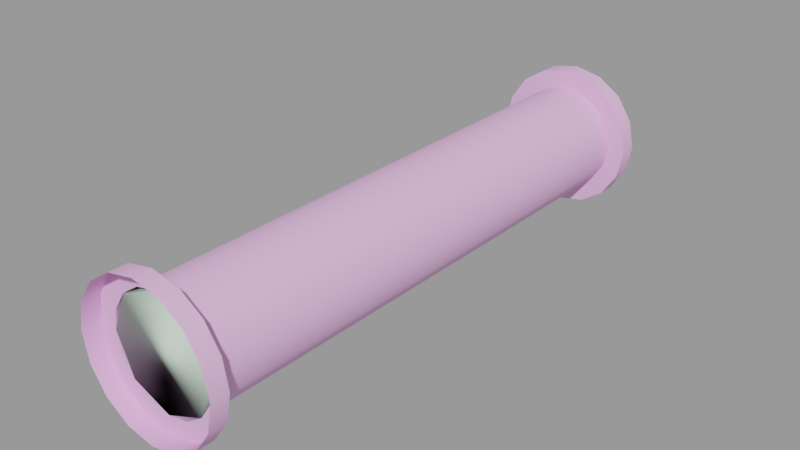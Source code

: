 # Source: industrial_pipe01_128_01.blend  (saved by Blender 2.92.15; exported with 4.5.12 LTS)
import bpy
from mathutils import Matrix  # noqa: F401  (used for matrix-valued properties, if any)

bpy.ops.wm.read_factory_settings(use_empty=True)
scene = bpy.context.scene
scene.name = 'industrial_pipe01_128_01.qc'

# ---- collections
col_industrial_pipe01_128_01 = bpy.data.collections.new('industrial_pipe01_128_01'); scene.collection.children.link(col_industrial_pipe01_128_01)

# ---- materials (node trees are filled in below, after node groups)
mat_industrial_pipe01 = bpy.data.materials.new('industrial_pipe01')
mat_industrial_pipe01.use_transparent_shadow = False
mat_industrial_pipe01.diffuse_color = (0.8651, 0.4838, 0.8355, 1.0)
mat_phy = bpy.data.materials.new('  phy')
mat_phy.use_transparent_shadow = False
mat_phy.diffuse_color = (0.6142, 0.8004, 0.6498, 1.0)

# ---- material node trees

# ---- meshes
me_industrial_pipe01_128_01_reference = bpy.data.meshes.new('industrial_pipe01_128_01_reference')
me_industrial_pipe01_128_01_reference.from_pydata([(6.153, 1e-06, -14.85), (11.37, -4.0, -11.37), (6.153, -4.0, -14.85), (11.37, 0.0, -11.37), (14.85, -4.0, -6.153), (14.85, 1e-06, -6.153), (16.08, -4.0, 0.0), (16.08, 1e-06, 0.0), (14.85, -4.0, 6.153), (14.85, 1e-06, 6.153), (11.37, -4.0, 11.37), (11.37, 0.0, 11.37), (6.153, -4.0, 14.85), (6.153, -1e-06, 14.85), (0.0, -4.0, 16.08), (0.0, -1e-06, 16.08), (-6.153, -4.0, 14.85), (-6.153, -1e-06, 14.85), (-11.37, -4.0, 11.37), (-11.37, 0.0, 11.37), (-14.85, -4.0, 6.153), (-14.85, -1e-06, 6.153), (-16.08, -4.0, 0.0), (-16.08, -1e-06, 0.0), (-14.85, -4.0, -6.153), (-14.85, -1e-06, -6.153), (-11.37, -4.0, -11.37), (-11.37, 0.0, -11.37), (-6.153, -4.0, -14.85), (-6.153, 1e-06, -14.85), (0.0, -4.0, -16.08), (0.0, 1e-06, -16.08), (-12.0, -3.998, -0.000348), (-11.09, -3.998, -4.594), (-8.487, -3.998, -8.488), (-4.593, -3.998, -11.09), (0.000883, -3.998, -12.0), (4.595, -3.998, -11.09), (8.489, -3.998, -8.488), (11.09, -3.998, -4.594), (12.0, -3.998, -0.000347), (11.09, -3.998, 4.593), (8.489, -3.998, 8.487), (4.594, -3.998, 11.09), (0.000882, -3.998, 12.0), (-4.593, -3.998, 11.09), (-8.487, -3.998, 8.487), (-11.09, -3.998, 4.593), (-11.09, -124.0, 4.593), (-12.0, -124.0, -0.000436), (-16.08, -124.0, -5e-06), (-14.85, -124.0, -6.153), (-11.09, -124.0, -4.594), (-11.37, -124.0, -11.37), (-8.487, -124.0, -8.488), (-6.153, -124.0, -14.85), (-4.593, -124.0, -11.09), (5e-06, -124.0, -16.08), (0.000888, -124.0, -12.0), (6.153, -124.0, -14.85), (4.595, -124.0, -11.09), (11.37, -124.0, -11.37), (8.489, -124.0, -8.488), (14.85, -124.0, -6.153), (11.09, -124.0, -4.594), (16.08, -124.0, -5e-06), (12.0, -124.0, -0.000436), (14.85, -124.0, 6.153), (11.09, -124.0, 4.593), (11.37, -124.0, 11.37), (8.489, -124.0, 8.487), (6.153, -124.0, 14.85), (4.594, -124.0, 11.09), (0.000888, -124.0, 12.0), (5e-06, -124.0, 16.08), (-6.153, -124.0, 14.85), (-4.593, -124.0, 11.09), (-11.37, -124.0, 11.37), (-8.487, -124.0, 8.487), (-14.85, -124.0, 6.153), (-6.153, -128.0, 14.85), (6e-06, -128.0, 16.08), (-11.37, -128.0, 11.37), (-14.85, -128.0, 6.153), (-16.08, -128.0, -5e-06), (-14.85, -128.0, -6.153), (-11.37, -128.0, -11.37), (-6.153, -128.0, -14.85), (6e-06, -128.0, -16.08), (6.153, -128.0, -14.85), (11.37, -128.0, -11.37), (14.85, -128.0, -6.153), (16.08, -128.0, -5e-06), (14.85, -128.0, 6.153), (11.37, -128.0, 11.37), (6.153, -128.0, 14.85)], [], [(0, 1, 2), (0, 3, 1), (3, 4, 1), (3, 5, 4), (5, 6, 4), (5, 7, 6), (7, 8, 6), (7, 9, 8), (9, 10, 8), (9, 11, 10), (11, 12, 10), (11, 13, 12), (13, 14, 12), (13, 15, 14), (15, 16, 14), (15, 17, 16), (17, 18, 16), (17, 19, 18), (19, 20, 18), (19, 21, 20), (21, 22, 20), (21, 23, 22), (23, 24, 22), (23, 25, 24), (25, 26, 24), (25, 27, 26), (27, 28, 26), (27, 29, 28), (29, 30, 28), (29, 31, 30), (31, 2, 30), (31, 0, 2), (20, 22, 32), (22, 33, 32), (22, 24, 33), (24, 34, 33), (24, 26, 34), (26, 35, 34), (26, 28, 35), (28, 36, 35), (28, 30, 36), (30, 37, 36), (30, 2, 37), (2, 38, 37), (2, 1, 38), (1, 39, 38), (1, 4, 39), (40, 39, 4), (40, 4, 6), (41, 40, 6), (41, 6, 8), (42, 41, 8), (42, 8, 10), (10, 43, 42), (10, 12, 43), (14, 43, 12), (14, 44, 43), (45, 44, 14), (45, 14, 16), (16, 46, 45), (16, 18, 46), (18, 47, 46), (18, 20, 47), (20, 32, 47), (48, 49, 50), (49, 51, 50), (49, 52, 51), (52, 53, 51), (52, 54, 53), (54, 55, 53), (54, 56, 55), (56, 57, 55), (56, 58, 57), (58, 59, 57), (58, 60, 59), (60, 61, 59), (60, 62, 61), (62, 63, 61), (62, 64, 63), (65, 63, 64), (65, 64, 66), (67, 65, 66), (67, 66, 68), (69, 67, 68), (69, 68, 70), (70, 71, 69), (70, 72, 71), (71, 72, 73), (71, 73, 74), (75, 74, 73), (75, 73, 76), (76, 77, 75), (76, 78, 77), (78, 79, 77), (78, 48, 79), (48, 50, 79), (74, 80, 81), (74, 75, 80), (75, 82, 80), (75, 77, 82), (77, 83, 82), (77, 79, 83), (79, 84, 83), (79, 50, 84), (50, 85, 84), (50, 51, 85), (51, 86, 85), (51, 53, 86), (53, 87, 86), (53, 55, 87), (55, 88, 87), (55, 57, 88), (57, 89, 88), (57, 59, 89), (59, 90, 89), (59, 61, 90), (61, 91, 90), (61, 63, 91), (63, 92, 91), (63, 65, 92), (65, 93, 92), (65, 67, 93), (67, 94, 93), (67, 69, 94), (69, 95, 94), (69, 71, 95), (71, 81, 95), (71, 74, 81), (73, 43, 44), (73, 72, 43), (72, 42, 43), (72, 70, 42), (70, 41, 42), (70, 68, 41), (68, 40, 41), (68, 66, 40), (66, 39, 40), (66, 64, 39), (64, 38, 39), (64, 62, 38), (62, 37, 38), (62, 60, 37), (60, 36, 37), (60, 58, 36), (58, 35, 36), (58, 56, 35), (56, 34, 35), (56, 54, 34), (54, 33, 34), (54, 52, 33), (52, 32, 33), (52, 49, 32), (49, 47, 32), (49, 48, 47), (48, 46, 47), (48, 78, 46), (78, 45, 46), (78, 76, 45), (76, 44, 45), (76, 73, 44)])
me_industrial_pipe01_128_01_reference.polygons.foreach_set('use_smooth', [True] * 160)
_k = set([(1, 2), (1, 4), (2, 30), (4, 6), (6, 8), (8, 10), (10, 12), (12, 14), (14, 16), (16, 18), (18, 20), (20, 22), (22, 24), (24, 26), (26, 28), (28, 30), (32, 33), (32, 47), (33, 34), (34, 35), (35, 36), (36, 37), (37, 38), (38, 39), (39, 40), (40, 41), (41, 42), (42, 43), (43, 44), (44, 45), (45, 46), (46, 47), (48, 49), (48, 78), (49, 52), (50, 51), (50, 79), (51, 53), (52, 54), (53, 55), (54, 56), (55, 57), (56, 58), (57, 59), (58, 60), (59, 61), (60, 62), (61, 63), (62, 64), (63, 65), (64, 66), (65, 67), (66, 68), (67, 69), (68, 70), (69, 71), (70, 72), (71, 74), (72, 73), (73, 76), (74, 75), (75, 77), (76, 78), (77, 79)])
me_industrial_pipe01_128_01_reference.attributes.new('sharp_edge', 'BOOLEAN', 'EDGE').data.foreach_set('value', [ (min(e.vertices), max(e.vertices)) in _k for e in me_industrial_pipe01_128_01_reference.edges])
_uv = me_industrial_pipe01_128_01_reference.uv_layers.new(name='UVMap')
_uv.uv.foreach_set('vector', [0.9969, 0.2437, 0.9665, 0.2098, 0.9665, 0.2437, 0.9969, 0.2437, 0.9969, 0.2098, 0.9665, 0.2098, 0.9969, 0.2098, 0.9665, 0.1759, 0.9665, 0.2098, 0.9969, 0.2098, 0.9969, 0.1759, 0.9665, 0.1759, 0.9969, 0.1759, 0.9665, 0.142, 0.9665, 0.1759, 0.9969, 0.1759, 0.9969, 0.142, 0.9665, 0.142, 0.9969, 0.142, 0.9665, 0.1081, 0.9665, 0.142, 0.9969, 0.142, 0.9969, 0.1081, 0.9665, 0.1081, 0.9969, 0.1081, 0.9665, 0.07424, 0.9665, 0.1081, 0.9969, 0.1081, 0.9969, 0.07424, 0.9665, 0.07424, 0.9969, 0.07424, 0.9665, 0.04034, 0.9665, 0.07424, 0.9969, 0.07424, 0.9969, 0.04034, 0.9665, 0.04034, 0.9969, 0.04034, 0.9665, 0.006452, 0.9665, 0.04034, 0.9969, 0.04034, 0.9969, 0.006452, 0.9665, 0.006452, 0.9969, 0.5487, 0.9665, 0.5148, 0.9665, 0.5487, 0.9969, 0.5487, 0.9969, 0.5148, 0.9665, 0.5148, 0.9969, 0.5148, 0.9665, 0.4809, 0.9665, 0.5148, 0.9969, 0.5148, 0.9969, 0.4809, 0.9665, 0.4809, 0.9969, 0.4809, 0.9665, 0.4471, 0.9665, 0.4809, 0.9969, 0.4809, 0.9969, 0.4471, 0.9665, 0.4471, 0.9969, 0.4471, 0.9665, 0.4132, 0.9665, 0.4471, 0.9969, 0.4471, 0.9969, 0.4132, 0.9665, 0.4132, 0.9969, 0.4132, 0.9665, 0.3793, 0.9665, 0.4132, 0.9969, 0.4132, 0.9969, 0.3793, 0.9665, 0.3793, 0.9969, 0.3793, 0.9665, 0.3454, 0.9665, 0.3793, 0.9969, 0.3793, 0.9969, 0.3454, 0.9665, 0.3454, 0.9969, 0.3454, 0.9665, 0.3115, 0.9665, 0.3454, 0.9969, 0.3454, 0.9969, 0.3115, 0.9665, 0.3115, 0.9969, 0.3115, 0.9665, 0.2776, 0.9665, 0.3115, 0.9969, 0.3115, 0.9969, 0.2776, 0.9665, 0.2776, 0.9969, 0.2776, 0.9665, 0.2437, 0.9665, 0.2776, 0.9969, 0.2776, 0.9969, 0.2437, 0.9665, 0.2437, 0.8046, 0.5365, 0.8413, 0.5438, 0.8413, 0.5195, 0.8413, 0.5438, 0.8687, 0.5141, 0.8413, 0.5195, 0.8413, 0.5438, 0.8779, 0.5365, 0.8687, 0.5141, 0.8779, 0.5365, 0.8919, 0.4986, 0.8687, 0.5141, 0.8779, 0.5365, 0.909, 0.5158, 0.8919, 0.4986, 0.909, 0.5158, 0.9074, 0.4754, 0.8919, 0.4986, 0.909, 0.5158, 0.9298, 0.4847, 0.9074, 0.4754, 0.9298, 0.4847, 0.9128, 0.448, 0.9074, 0.4754, 0.9298, 0.4847, 0.9371, 0.448, 0.9128, 0.448, 0.9371, 0.448, 0.9074, 0.4206, 0.9128, 0.448, 0.9371, 0.448, 0.9298, 0.4113, 0.9074, 0.4206, 0.9298, 0.4113, 0.8919, 0.3974, 0.9074, 0.4206, 0.9298, 0.4113, 0.909, 0.3803, 0.8919, 0.3974, 0.909, 0.3803, 0.8687, 0.3819, 0.8919, 0.3974, 0.909, 0.3803, 0.8779, 0.3595, 0.8687, 0.3819, 0.8413, 0.3765, 0.8687, 0.3819, 0.8779, 0.3595, 0.8413, 0.3765, 0.8779, 0.3595, 0.8413, 0.3522, 0.8139, 0.3819, 0.8413, 0.3765, 0.8413, 0.3522, 0.8139, 0.3819, 0.8413, 0.3522, 0.8046, 0.3595, 0.7907, 0.3974, 0.8139, 0.3819, 0.8046, 0.3595, 0.7907, 0.3974, 0.8046, 0.3595, 0.7735, 0.3803, 0.7735, 0.3803, 0.7752, 0.4206, 0.7907, 0.3974, 0.7735, 0.3803, 0.7528, 0.4113, 0.7752, 0.4206, 0.7455, 0.448, 0.7752, 0.4206, 0.7528, 0.4113, 0.7455, 0.448, 0.7697, 0.448, 0.7752, 0.4206, 0.7752, 0.4754, 0.7697, 0.448, 0.7455, 0.448, 0.7752, 0.4754, 0.7455, 0.448, 0.7528, 0.4847, 0.7528, 0.4847, 0.7907, 0.4986, 0.7752, 0.4754, 0.7528, 0.4847, 0.7735, 0.5158, 0.7907, 0.4986, 0.7735, 0.5158, 0.8139, 0.5141, 0.7907, 0.4986, 0.7735, 0.5158, 0.8046, 0.5365, 0.8139, 0.5141, 0.8046, 0.5365, 0.8413, 0.5195, 0.8139, 0.5141, 0.8139, 0.3225, 0.8413, 0.3279, 0.8413, 0.3522, 0.8413, 0.3279, 0.8779, 0.3449, 0.8413, 0.3522, 0.8413, 0.3279, 0.8687, 0.3225, 0.8779, 0.3449, 0.8687, 0.3225, 0.909, 0.3241, 0.8779, 0.3449, 0.8687, 0.3225, 0.8919, 0.307, 0.909, 0.3241, 0.8919, 0.307, 0.9298, 0.293, 0.909, 0.3241, 0.8919, 0.307, 0.9074, 0.2837, 0.9298, 0.293, 0.9074, 0.2837, 0.9371, 0.2564, 0.9298, 0.293, 0.9074, 0.2837, 0.9128, 0.2564, 0.9371, 0.2564, 0.9128, 0.2564, 0.9298, 0.2197, 0.9371, 0.2564, 0.9128, 0.2564, 0.9074, 0.229, 0.9298, 0.2197, 0.9074, 0.229, 0.909, 0.1886, 0.9298, 0.2197, 0.9074, 0.229, 0.8919, 0.2058, 0.909, 0.1886, 0.8919, 0.2058, 0.8779, 0.1678, 0.909, 0.1886, 0.8919, 0.2058, 0.8687, 0.1903, 0.8779, 0.1678, 0.8413, 0.1606, 0.8779, 0.1678, 0.8687, 0.1903, 0.8413, 0.1606, 0.8687, 0.1903, 0.8413, 0.1848, 0.8046, 0.1678, 0.8413, 0.1606, 0.8413, 0.1848, 0.8046, 0.1678, 0.8413, 0.1848, 0.8139, 0.1903, 0.7735, 0.1886, 0.8046, 0.1678, 0.8139, 0.1903, 0.7735, 0.1886, 0.8139, 0.1903, 0.7907, 0.2058, 0.7907, 0.2058, 0.7528, 0.2197, 0.7735, 0.1886, 0.7907, 0.2058, 0.7752, 0.229, 0.7528, 0.2197, 0.7528, 0.2197, 0.7752, 0.229, 0.7697, 0.2564, 0.7528, 0.2197, 0.7697, 0.2564, 0.7455, 0.2564, 0.7528, 0.293, 0.7455, 0.2564, 0.7697, 0.2564, 0.7528, 0.293, 0.7697, 0.2564, 0.7752, 0.2837, 0.7752, 0.2837, 0.7735, 0.3241, 0.7528, 0.293, 0.7752, 0.2837, 0.7907, 0.307, 0.7735, 0.3241, 0.7907, 0.307, 0.8046, 0.3449, 0.7735, 0.3241, 0.7907, 0.307, 0.8139, 0.3225, 0.8046, 0.3449, 0.8139, 0.3225, 0.8413, 0.3522, 0.8046, 0.3449, 0.9361, 0.5487, 0.9665, 0.5148, 0.9665, 0.5487, 0.9361, 0.5487, 0.9361, 0.5148, 0.9665, 0.5148, 0.9361, 0.5148, 0.9665, 0.4809, 0.9665, 0.5148, 0.9361, 0.5148, 0.9361, 0.4809, 0.9665, 0.4809, 0.9361, 0.4809, 0.9665, 0.4471, 0.9665, 0.4809, 0.9361, 0.4809, 0.9361, 0.4471, 0.9665, 0.4471, 0.9361, 0.4471, 0.9665, 0.4132, 0.9665, 0.4471, 0.9361, 0.4471, 0.9361, 0.4132, 0.9665, 0.4132, 0.9361, 0.4132, 0.9665, 0.3793, 0.9665, 0.4132, 0.9361, 0.4132, 0.9361, 0.3793, 0.9665, 0.3793, 0.9361, 0.3793, 0.9665, 0.3454, 0.9665, 0.3793, 0.9361, 0.3793, 0.9361, 0.3454, 0.9665, 0.3454, 0.9361, 0.3454, 0.9665, 0.3115, 0.9665, 0.3454, 0.9361, 0.3454, 0.9361, 0.3115, 0.9665, 0.3115, 0.9361, 0.3115, 0.9665, 0.2776, 0.9665, 0.3115, 0.9361, 0.3115, 0.9361, 0.2776, 0.9665, 0.2776, 0.9361, 0.2776, 0.9665, 0.2437, 0.9665, 0.2776, 0.9361, 0.2776, 0.9361, 0.2437, 0.9665, 0.2437, 0.9361, 0.2437, 0.9665, 0.2098, 0.9665, 0.2437, 0.9361, 0.2437, 0.9361, 0.2098, 0.9665, 0.2098, 0.9361, 0.2098, 0.9665, 0.1759, 0.9665, 0.2098, 0.9361, 0.2098, 0.9361, 0.1759, 0.9665, 0.1759, 0.9361, 0.1759, 0.9665, 0.142, 0.9665, 0.1759, 0.9361, 0.1759, 0.9361, 0.142, 0.9665, 0.142, 0.9361, 0.142, 0.9665, 0.1081, 0.9665, 0.142, 0.9361, 0.142, 0.9361, 0.1081, 0.9665, 0.1081, 0.9361, 0.1081, 0.9665, 0.07424, 0.9665, 0.1081, 0.9361, 0.1081, 0.9361, 0.07424, 0.9665, 0.07424, 0.9361, 0.07424, 0.9665, 0.04034, 0.9665, 0.07424, 0.9361, 0.07424, 0.9361, 0.04034, 0.9665, 0.04034, 0.9361, 0.04034, 0.9665, 0.006452, 0.9665, 0.04034, 0.9361, 0.04034, 0.9361, 0.006452, 0.9665, 0.006452, 0.0, 1.0, 0.7264, 0.9722, 0.7264, 1.0, 0.0, 1.0, 0.0, 0.9722, 0.7264, 0.9722, 0.0, 0.9722, 0.7264, 0.9443, 0.7264, 0.9722, 0.0, 0.9722, 0.0, 0.9443, 0.7264, 0.9443, 0.0, 0.9443, 0.7264, 0.9165, 0.7264, 0.9443, 0.0, 0.9443, 0.0, 0.9165, 0.7264, 0.9165, 0.0, 0.9165, 0.7264, 0.8887, 0.7264, 0.9165, 0.0, 0.9165, 0.0, 0.8887, 0.7264, 0.8887, 0.0, 0.8887, 0.7264, 0.8608, 0.7264, 0.8887, 0.0, 0.8887, 0.0, 0.8608, 0.7264, 0.8608, 0.0, 0.8608, 0.7264, 0.833, 0.7264, 0.8608, 0.0, 0.8608, 0.0, 0.833, 0.7264, 0.833, 0.0, 0.833, 0.7264, 0.8052, 0.7264, 0.833, 0.0, 0.833, 0.0, 0.8052, 0.7264, 0.8052, 0.0, 0.8052, 0.7264, 0.7774, 0.7264, 0.8052, 0.0, 0.8052, 0.0, 0.7774, 0.7264, 0.7774, 0.0, 0.7774, 0.7264, 0.7495, 0.7264, 0.7774, 0.0, 0.7774, 0.0, 0.7495, 0.7264, 0.7495, 0.0, 0.7495, 0.7264, 0.7217, 0.7264, 0.7495, 0.0, 0.7495, 0.0, 0.7217, 0.7264, 0.7217, 0.0, 0.7217, 0.7264, 0.6939, 0.7264, 0.7217, 0.0, 0.7217, 0.0, 0.6939, 0.7264, 0.6939, 0.0, 0.6939, 0.7264, 0.666, 0.7264, 0.6939, 0.0, 0.6939, 0.0, 0.666, 0.7264, 0.666, 0.0, 0.666, 0.7264, 0.6382, 0.7264, 0.666, 0.0, 0.666, 0.0, 0.6382, 0.7264, 0.6382, 0.0, 0.6382, 0.7264, 0.6104, 0.7264, 0.6382, 0.0, 0.6382, 0.0, 0.6104, 0.7264, 0.6104, 0.0, 0.6104, 0.7264, 0.5825, 0.7264, 0.6104, 0.0, 0.6104, 0.0, 0.5825, 0.7264, 0.5825, 0.0, 0.5825, 0.7264, 0.5547, 0.7264, 0.5825, 0.0, 0.5825, 0.0, 0.5547, 0.7264, 0.5547])
me_industrial_pipe01_128_01_reference.materials.append(mat_industrial_pipe01)
me_industrial_pipe01_128_01_reference.use_remesh_fix_poles = True
me_industrial_pipe01_128_01_reference.use_remesh_preserve_attributes = False
me_industrial_pipe01_128_01_reference.use_mirror_vertex_groups = False
me_industrial_pipe01_128_01_reference.update()
me_industrial_pipe01_128_01_reference.normals_split_custom_set([tuple(v) for v in zip(*[iter([0.3827, 0.0, -0.9239, 0.7071, 0.0, -0.7071, 0.3827, 0.0, -0.9239, 0.3827, 0.0, -0.9239, 0.7071, 0.0, -0.7071, 0.7071, 0.0, -0.7071, 0.7071, 0.0, -0.7071, 0.9239, 0.0, -0.3827, 0.7071, 0.0, -0.7071, 0.7071, 0.0, -0.7071, 0.9239, 0.0, -0.3827, 0.9239, 0.0, -0.3827, 0.9239, 0.0, -0.3827, 1.0, 0.0, -6.093e-07, 0.9239, 0.0, -0.3827, 0.9239, 0.0, -0.3827, 1.0, 0.0, 6.093e-07, 1.0, 0.0, -6.093e-07, 1.0, 0.0, 6.093e-07, 0.9239, 0.0, 0.3827, 1.0, 0.0, -6.093e-07, 1.0, 0.0, 6.093e-07, 0.9239, 0.0, 0.3827, 0.9239, 0.0, 0.3827, 0.9239, 0.0, 0.3827, 0.7071, 0.0, 0.7071, 0.9239, 0.0, 0.3827, 0.9239, 0.0, 0.3827, 0.7071, 0.0, 0.7071, 0.7071, 0.0, 0.7071, 0.7071, 0.0, 0.7071, 0.3827, 0.0, 0.9239, 0.7071, 0.0, 0.7071, 0.7071, 0.0, 0.7071, 0.3827, 0.0, 0.9239, 0.3827, 0.0, 0.9239, 0.3827, 0.0, 0.9239, 6.19e-07, 0.0, 1.0, 0.3827, 0.0, 0.9239, 0.3827, 0.0, 0.9239, -6.19e-07, 0.0, 1.0, 6.19e-07, 0.0, 1.0, -6.19e-07, 0.0, 1.0, -0.3827, 0.0, 0.9239, 6.19e-07, 0.0, 1.0, -6.19e-07, 0.0, 1.0, -0.3827, 0.0, 0.9239, -0.3827, 0.0, 0.9239, -0.3827, 0.0, 0.9239, -0.7071, 0.0, 0.7071, -0.3827, 0.0, 0.9239, -0.3827, 0.0, 0.9239, -0.7071, 0.0, 0.7071, -0.7071, 0.0, 0.7071, -0.7071, 0.0, 0.7071, -0.9239, 0.0, 0.3827, -0.7071, 0.0, 0.7071, -0.7071, 0.0, 0.7071, -0.9239, 0.0, 0.3827, -0.9239, 0.0, 0.3827, -0.9239, 0.0, 0.3827, -1.0, 0.0, 6.093e-07, -0.9239, 0.0, 0.3827, -0.9239, 0.0, 0.3827, -1.0, 0.0, -6.19e-07, -1.0, 0.0, 6.093e-07, -1.0, 0.0, -6.19e-07, -0.9239, 0.0, -0.3827, -1.0, 0.0, 6.093e-07, -1.0, 0.0, -6.19e-07, -0.9239, 0.0, -0.3827, -0.9239, 0.0, -0.3827, -0.9239, 0.0, -0.3827, -0.7071, 0.0, -0.7071, -0.9239, 0.0, -0.3827, -0.9239, 0.0, -0.3827, -0.7071, 0.0, -0.7071, -0.7071, 0.0, -0.7071, -0.7071, 0.0, -0.7071, -0.3827, 0.0, -0.9239, -0.7071, 0.0, -0.7071, -0.7071, 0.0, -0.7071, -0.3827, 0.0, -0.9239, -0.3827, 0.0, -0.9239, -0.3827, 0.0, -0.9239, -6.093e-07, 0.0, -1.0, -0.3827, 0.0, -0.9239, -0.3827, 0.0, -0.9239, 6.093e-07, 0.0, -1.0, -6.093e-07, 0.0, -1.0, 6.093e-07, 0.0, -1.0, 0.3827, 0.0, -0.9239, -6.093e-07, 0.0, -1.0, 6.093e-07, 0.0, -1.0, 0.3827, 0.0, -0.9239, 0.3827, 0.0, -0.9239, 0.0004946, -1.0, -0.0002048, 0.0005351, -1.0, 6.866e-09, 0.0005351, -1.0, 8.614e-08, 0.0005351, -1.0, 6.866e-09, 0.0004942, -1.0, 0.0002047, 0.0005351, -1.0, 8.614e-08, 0.0005351, -1.0, 6.866e-09, 0.0004942, -1.0, 0.0002047, 0.0004942, -1.0, 0.0002047, 0.0004942, -1.0, 0.0002047, 0.0003782, -1.0, 0.0003783, 0.0004942, -1.0, 0.0002047, 0.0004942, -1.0, 0.0002047, 0.0003783, -1.0, 0.0003782, 0.0003782, -1.0, 0.0003783, 0.0003783, -1.0, 0.0003782, 0.0002047, -1.0, 0.0004939, 0.0003782, -1.0, 0.0003783, 0.0003783, -1.0, 0.0003782, 0.0002047, -1.0, 0.000494, 0.0002047, -1.0, 0.0004939, 0.0002047, -1.0, 0.000494, -1.365e-08, -1.0, 0.0005348, 0.0002047, -1.0, 0.0004939, 0.0002047, -1.0, 0.000494, 1.099e-08, -1.0, 0.0005348, -1.365e-08, -1.0, 0.0005348, 1.099e-08, -1.0, 0.0005348, -0.0002046, -1.0, 0.0004942, -1.365e-08, -1.0, 0.0005348, 1.099e-08, -1.0, 0.0005348, -0.0002046, -1.0, 0.0004943, -0.0002046, -1.0, 0.0004942, -0.0002046, -1.0, 0.0004943, -0.0003783, -1.0, 0.0003784, -0.0002046, -1.0, 0.0004942, -0.0002046, -1.0, 0.0004943, -0.0003783, -1.0, 0.0003784, -0.0003783, -1.0, 0.0003784, -0.0003783, -1.0, 0.0003784, -0.0004942, -1.0, 0.0002049, -0.0003783, -1.0, 0.0003784, -0.0003783, -1.0, 0.0003784, -0.0004942, -1.0, 0.0002048, -0.0004942, -1.0, 0.0002049, -0.0005351, -1.0, 5.654e-08, -0.0004942, -1.0, 0.0002049, -0.0004942, -1.0, 0.0002048, -0.0005351, -1.0, 5.654e-08, -0.0004942, -1.0, 0.0002048, -0.0005352, -1.0, -3.888e-08, -0.0004945, -1.0, -0.000205, -0.0005351, -1.0, 5.654e-08, -0.0005352, -1.0, -3.888e-08, -0.0004945, -1.0, -0.000205, -0.0005352, -1.0, -3.888e-08, -0.0004946, -1.0, -0.000205, -0.0003785, -1.0, -0.0003787, -0.0004945, -1.0, -0.000205, -0.0004946, -1.0, -0.000205, -0.0003785, -1.0, -0.0003787, -0.0004946, -1.0, -0.000205, -0.0003785, -1.0, -0.0003787, -0.0003785, -1.0, -0.0003787, -0.0002048, -1.0, -0.0004945, -0.0003785, -1.0, -0.0003787, -0.0003785, -1.0, -0.0003787, -0.0002048, -1.0, -0.0004945, -0.0002048, -1.0, -0.0004945, 1.431e-08, -1.0, -0.0005351, -0.0002048, -1.0, -0.0004945, -0.0002048, -1.0, -0.0004945, 1.431e-08, -1.0, -0.0005351, -1.227e-08, -1.0, -0.0005351, -0.0002048, -1.0, -0.0004945, 0.0002048, -1.0, -0.0004944, -1.227e-08, -1.0, -0.0005351, 1.431e-08, -1.0, -0.0005351, 0.0002048, -1.0, -0.0004944, 1.431e-08, -1.0, -0.0005351, 0.0002048, -1.0, -0.0004944, 0.0002048, -1.0, -0.0004944, 0.0003784, -1.0, -0.0003783, 0.0002048, -1.0, -0.0004944, 0.0002048, -1.0, -0.0004944, 0.0003784, -1.0, -0.0003783, 0.0003784, -1.0, -0.0003783, 0.0003784, -1.0, -0.0003783, 0.0004946, -1.0, -0.0002048, 0.0003784, -1.0, -0.0003783, 0.0003784, -1.0, -0.0003783, 0.0004946, -1.0, -0.0002048, 0.0004946, -1.0, -0.0002048, 0.0004946, -1.0, -0.0002048, 0.0005351, -1.0, 8.614e-08, 0.0004946, -1.0, -0.0002048, -5.879e-05, 1.0, 2.397e-05, -6.364e-05, 1.0, 1.909e-06, -6.364e-05, 1.0, 5.612e-07, -6.364e-05, 1.0, 1.909e-06, -5.88e-05, 1.0, -2.457e-05, -6.364e-05, 1.0, 5.612e-07, -6.364e-05, 1.0, 1.909e-06, -5.88e-05, 1.0, -2.466e-05, -5.88e-05, 1.0, -2.457e-05, -5.88e-05, 1.0, -2.466e-05, -4.501e-05, 1.0, -4.242e-05, -5.88e-05, 1.0, -2.457e-05, -5.88e-05, 1.0, -2.466e-05, -4.501e-05, 1.0, -4.348e-05, -4.501e-05, 1.0, -4.242e-05, -4.501e-05, 1.0, -4.348e-05, -2.436e-05, 1.0, -6.025e-05, -4.501e-05, 1.0, -4.242e-05, -4.501e-05, 1.0, -4.348e-05, -2.436e-05, 1.0, -6.001e-05, -2.436e-05, 1.0, -6.025e-05, -2.436e-05, 1.0, -6.001e-05, -1.871e-09, 1.0, -6.302e-05, -2.436e-05, 1.0, -6.025e-05, -2.436e-05, 1.0, -6.001e-05, 1.694e-09, 1.0, -6.078e-05, -1.871e-09, 1.0, -6.302e-05, 1.694e-09, 1.0, -6.078e-05, 2.436e-05, 1.0, -5.851e-05, -1.871e-09, 1.0, -6.302e-05, 1.694e-09, 1.0, -6.078e-05, 2.437e-05, 1.0, -5.775e-05, 2.436e-05, 1.0, -5.851e-05, 2.437e-05, 1.0, -5.775e-05, 4.502e-05, 1.0, -4.257e-05, 2.436e-05, 1.0, -5.851e-05, 2.437e-05, 1.0, -5.775e-05, 4.502e-05, 1.0, -4.24e-05, 4.502e-05, 1.0, -4.257e-05, 4.502e-05, 1.0, -4.24e-05, 5.883e-05, 1.0, -2.45e-05, 4.502e-05, 1.0, -4.257e-05, 4.502e-05, 1.0, -4.24e-05, 5.883e-05, 1.0, -2.567e-05, 5.883e-05, 1.0, -2.45e-05, 6.367e-05, 1.0, -1.232e-06, 5.883e-05, 1.0, -2.45e-05, 5.883e-05, 1.0, -2.567e-05, 6.367e-05, 1.0, -1.232e-06, 5.883e-05, 1.0, -2.567e-05, 6.367e-05, 1.0, -2.208e-07, 5.882e-05, 1.0, 2.469e-05, 6.367e-05, 1.0, -1.232e-06, 6.367e-05, 1.0, -2.208e-07, 5.882e-05, 1.0, 2.469e-05, 6.367e-05, 1.0, -2.208e-07, 5.882e-05, 1.0, 2.589e-05, 4.501e-05, 1.0, 4.486e-05, 5.882e-05, 1.0, 2.469e-05, 5.882e-05, 1.0, 2.589e-05, 4.501e-05, 1.0, 4.486e-05, 5.882e-05, 1.0, 2.589e-05, 4.501e-05, 1.0, 4.475e-05, 4.501e-05, 1.0, 4.475e-05, 2.436e-05, 1.0, 5.91e-05, 4.501e-05, 1.0, 4.486e-05, 4.501e-05, 1.0, 4.475e-05, 2.436e-05, 1.0, 5.95e-05, 2.436e-05, 1.0, 5.91e-05, 2.436e-05, 1.0, 5.91e-05, 2.436e-05, 1.0, 5.95e-05, 1.893e-09, 1.0, 6.396e-05, 2.436e-05, 1.0, 5.91e-05, 1.893e-09, 1.0, 6.396e-05, -1.451e-09, 1.0, 6.328e-05, -2.435e-05, 1.0, 5.64e-05, -1.451e-09, 1.0, 6.328e-05, 1.893e-09, 1.0, 6.396e-05, -2.435e-05, 1.0, 5.64e-05, 1.893e-09, 1.0, 6.396e-05, -2.435e-05, 1.0, 5.814e-05, -2.435e-05, 1.0, 5.814e-05, -4.5e-05, 1.0, 4.441e-05, -2.435e-05, 1.0, 5.64e-05, -2.435e-05, 1.0, 5.814e-05, -4.5e-05, 1.0, 4.584e-05, -4.5e-05, 1.0, 4.441e-05, -4.5e-05, 1.0, 4.584e-05, -5.879e-05, 1.0, 2.294e-05, -4.5e-05, 1.0, 4.441e-05, -4.5e-05, 1.0, 4.584e-05, -5.879e-05, 1.0, 2.397e-05, -5.879e-05, 1.0, 2.294e-05, -5.879e-05, 1.0, 2.397e-05, -6.364e-05, 1.0, 5.612e-07, -5.879e-05, 1.0, 2.294e-05, 5.126e-07, 1.568e-13, 1.0, -0.3827, -1.937e-07, 0.9239, 1.586e-06, -3.5e-09, 1.0, 5.126e-07, 1.568e-13, 1.0, -0.3827, -1.377e-07, 0.9239, -0.3827, -1.937e-07, 0.9239, -0.3827, -1.377e-07, 0.9239, -0.7071, -5.601e-08, 0.7071, -0.3827, -1.937e-07, 0.9239, -0.3827, -1.377e-07, 0.9239, -0.7071, 1.604e-08, 0.7071, -0.7071, -5.601e-08, 0.7071, -0.7071, 1.604e-08, 0.7071, -0.9239, 2.834e-08, 0.3827, -0.7071, -5.601e-08, 0.7071, -0.7071, 1.604e-08, 0.7071, -0.9239, 4.438e-08, 0.3827, -0.9239, 2.834e-08, 0.3827, -0.9239, 4.438e-08, 0.3827, -1.0, 0.0, 5.997e-07, -0.9239, 2.834e-08, 0.3827, -0.9239, 4.438e-08, 0.3827, -1.0, 1.604e-08, -6.48e-07, -1.0, 0.0, 5.997e-07, -1.0, 1.604e-08, -6.48e-07, -0.9239, 3.383e-07, -0.3827, -1.0, 0.0, 5.997e-07, -1.0, 1.604e-08, -6.48e-07, -0.9239, 2.424e-07, -0.3827, -0.9239, 3.383e-07, -0.3827, -0.9239, 2.424e-07, -0.3827, -0.7071, 1.12e-07, -0.7071, -0.9239, 3.383e-07, -0.3827, -0.9239, 2.424e-07, -0.3827, -0.7071, 0.0, -0.7071, -0.7071, 1.12e-07, -0.7071, -0.7071, 0.0, -0.7071, -0.3827, -1.937e-08, -0.9239, -0.7071, 1.12e-07, -0.7071, -0.7071, 0.0, -0.7071, -0.3827, -2.638e-08, -0.9239, -0.3827, -1.937e-08, -0.9239, -0.3827, -2.638e-08, -0.9239, -8.705e-08, -2.686e-09, -1.0, -0.3827, -1.937e-08, -0.9239, -0.3827, -2.638e-08, -0.9239, 9.575e-07, -9.687e-09, -1.0, -8.705e-08, -2.686e-09, -1.0, 9.575e-07, -9.687e-09, -1.0, 0.3827, 2.906e-08, -0.9239, -8.705e-08, -2.686e-09, -1.0, 9.575e-07, -9.687e-09, -1.0, 0.3827, 2.906e-08, -0.9239, 0.3827, 2.906e-08, -0.9239, 0.3827, 2.906e-08, -0.9239, 0.7071, 0.0, -0.7071, 0.3827, 2.906e-08, -0.9239, 0.3827, 2.906e-08, -0.9239, 0.7071, 9.598e-08, -0.7071, 0.7071, 0.0, -0.7071, 0.7071, 9.598e-08, -0.7071, 0.9239, 1.696e-07, -0.3827, 0.7071, 0.0, -0.7071, 0.7071, 9.598e-08, -0.7071, 0.9239, 2.656e-07, -0.3827, 0.9239, 1.696e-07, -0.3827, 0.9239, 2.656e-07, -0.3827, 1.0, 0.0, -2.902e-08, 0.9239, 1.696e-07, -0.3827, 0.9239, 2.656e-07, -0.3827, 1.0, -1.604e-08, 9.479e-07, 1.0, 0.0, -2.902e-08, 1.0, -1.604e-08, 9.479e-07, 0.9239, -3.383e-07, 0.3827, 1.0, 0.0, -2.902e-08, 1.0, -1.604e-08, 9.479e-07, 0.9239, -2.424e-07, 0.3827, 0.9239, -3.383e-07, 0.3827, 0.9239, -2.424e-07, 0.3827, 0.7071, -1.12e-07, 0.7071, 0.9239, -3.383e-07, 0.3827, 0.9239, -2.424e-07, 0.3827, 0.7071, 0.0, 0.7071, 0.7071, -1.12e-07, 0.7071, 0.7071, 0.0, 0.7071, 0.3827, 2.906e-08, 0.9239, 0.7071, -1.12e-07, 0.7071, 0.7071, 0.0, 0.7071, 0.3827, 3.256e-08, 0.9239, 0.3827, 2.906e-08, 0.9239, 0.3827, 3.256e-08, 0.9239, 1.586e-06, -3.5e-09, 1.0, 0.3827, 2.906e-08, 0.9239, 0.3827, 3.256e-08, 0.9239, 5.126e-07, 1.568e-13, 1.0, 1.586e-06, -3.5e-09, 1.0, -7.051e-06, -1.511e-06, 1.0, 0.3827, -1.436e-06, 0.9239, -1.026e-05, -1.511e-06, 1.0, -7.051e-06, -1.511e-06, 1.0, 0.3827, -1.315e-06, 0.9239, 0.3827, -1.436e-06, 0.9239, 0.3827, -1.315e-06, 0.9239, 0.7071, -1.133e-06, 0.7071, 0.3827, -1.436e-06, 0.9239, 0.3827, -1.315e-06, 0.9239, 0.7071, -9.222e-07, 0.7071, 0.7071, -1.133e-06, 0.7071, 0.7071, -9.222e-07, 0.7071, 0.9239, -6.682e-07, 0.3827, 0.7071, -1.133e-06, 0.7071, 0.7071, -9.222e-07, 0.7071, 0.9239, -4.004e-07, 0.3827, 0.9239, -6.682e-07, 0.3827, 0.9239, -4.004e-07, 0.3827, 1.0, -1.07e-07, 9.363e-06, 0.9239, -6.682e-07, 0.3827, 0.9239, -4.004e-07, 0.3827, 1.0, 2.014e-07, 1.379e-05, 1.0, -1.07e-07, 9.363e-06, 1.0, 2.014e-07, 1.379e-05, 0.9239, 4.816e-07, -0.3827, 1.0, -1.07e-07, 9.363e-06, 1.0, 2.014e-07, 1.379e-05, 0.9239, 7.856e-07, -0.3827, 0.9239, 4.816e-07, -0.3827, 0.9239, 7.856e-07, -0.3827, 0.7071, 1.004e-06, -0.7071, 0.9239, 4.816e-07, -0.3827, 0.9239, 7.856e-07, -0.3827, 0.7071, 1.217e-06, -0.7071, 0.7071, 1.004e-06, -0.7071, 0.7071, 1.217e-06, -0.7071, 0.3827, 1.364e-06, -0.9239, 0.7071, 1.004e-06, -0.7071, 0.7071, 1.217e-06, -0.7071, 0.3827, 1.465e-06, -0.9239, 0.3827, 1.364e-06, -0.9239, 0.3827, 1.465e-06, -0.9239, -6.616e-06, 1.511e-06, -1.0, 0.3827, 1.364e-06, -0.9239, 0.3827, 1.465e-06, -0.9239, -1.018e-05, 1.511e-06, -1.0, -6.616e-06, 1.511e-06, -1.0, -1.018e-05, 1.511e-06, -1.0, -0.3827, 1.445e-06, -0.9239, -6.616e-06, 1.511e-06, -1.0, -1.018e-05, 1.511e-06, -1.0, -0.3827, 1.32e-06, -0.9239, -0.3827, 1.445e-06, -0.9239, -0.3827, 1.32e-06, -0.9239, -0.7071, 1.153e-06, -0.7071, -0.3827, 1.445e-06, -0.9239, -0.3827, 1.32e-06, -0.9239, -0.7071, 9.268e-07, -0.7071, -0.7071, 1.153e-06, -0.7071, -0.7071, 9.268e-07, -0.7071, -0.9239, 6.817e-07, -0.3827, -0.7071, 1.153e-06, -0.7071, -0.7071, 9.268e-07, -0.7071, -0.9239, 4.07e-07, -0.3827, -0.9239, 6.817e-07, -0.3827, -0.9239, 4.07e-07, -0.3827, -1.0, 9.326e-08, 6.316e-06, -0.9239, 6.817e-07, -0.3827, -0.9239, 4.07e-07, -0.3827, -1.0, -1.882e-07, 1.702e-05, -1.0, 9.326e-08, 6.316e-06, -1.0, -1.882e-07, 1.702e-05, -0.9239, -4.949e-07, 0.3827, -1.0, 9.326e-08, 6.316e-06, -1.0, -1.882e-07, 1.702e-05, -0.9239, -7.653e-07, 0.3827, -0.9239, -4.949e-07, 0.3827, -0.9239, -7.653e-07, 0.3827, -0.7071, -9.964e-07, 0.7071, -0.9239, -4.949e-07, 0.3827, -0.9239, -7.653e-07, 0.3827, -0.7071, -1.212e-06, 0.7071, -0.7071, -9.964e-07, 0.7071, -0.7071, -1.212e-06, 0.7071, -0.3827, -1.359e-06, 0.9239, -0.7071, -9.964e-07, 0.7071, -0.7071, -1.212e-06, 0.7071, -0.3827, -1.474e-06, 0.9239, -0.3827, -1.359e-06, 0.9239, -0.3827, -1.474e-06, 0.9239, -1.026e-05, -1.511e-06, 1.0, -0.3827, -1.359e-06, 0.9239, -0.3827, -1.474e-06, 0.9239, -7.051e-06, -1.511e-06, 1.0, -1.026e-05, -1.511e-06, 1.0])] * 3)])
me_industrial_pipe01_128_01_physics = bpy.data.meshes.new('industrial_pipe01_128_01_physics')
me_industrial_pipe01_128_01_physics.from_pydata([(-8.485, -124.0, -8.485), (-12.0, -124.0, -5e-06), (-12.0, 0.0, 0.0), (-8.485, 0.0, -8.485), (-8.485, 0.0, 8.485), (0.0, 0.0, 12.0), (8.485, 0.0, 8.485), (12.0, 1e-06, 0.0), (8.485, 1e-06, -8.485), (0.0, 1e-06, -12.0), (6e-06, -124.0, -12.0), (8.485, -124.0, -8.485), (12.0, -124.0, -5e-06), (8.485, -124.0, 8.485), (-8.485, -124.0, 8.485), (6e-06, -124.0, 12.0)], [], [(0, 1, 2), (0, 2, 3), (4, 5, 6), (4, 6, 7), (4, 7, 8), (4, 8, 3), (4, 3, 2), (3, 8, 9), (4, 2, 1), (0, 3, 9), (0, 9, 10), (11, 0, 10), (11, 12, 0), (12, 13, 0), (13, 14, 0), (13, 15, 14), (14, 1, 0), (9, 8, 10), (10, 8, 11), (5, 15, 6), (15, 13, 6), (4, 15, 5), (12, 6, 13), (12, 7, 6), (11, 8, 12), (8, 7, 12), (14, 4, 1), (14, 15, 4)])
me_industrial_pipe01_128_01_physics.polygons.foreach_set('use_smooth', [True] * 28)
_uv = me_industrial_pipe01_128_01_physics.uv_layers.new(name='UVMap')
_uv.uv.foreach_set('vector', [0.0, 0.0, 0.0, 0.0, 0.0, 0.0, 0.0, 0.0, 0.0, 0.0, 0.0, 0.0, 0.0, 0.0, 0.0, 0.0, 0.0, 0.0, 0.0, 0.0, 0.0, 0.0, 0.0, 0.0, 0.0, 0.0, 0.0, 0.0, 0.0, 0.0, 0.0, 0.0, 0.0, 0.0, 0.0, 0.0, 0.0, 0.0, 0.0, 0.0, 0.0, 0.0, 0.0, 0.0, 0.0, 0.0, 0.0, 0.0, 0.0, 0.0, 0.0, 0.0, 0.0, 0.0, 0.0, 0.0, 0.0, 0.0, 0.0, 0.0, 0.0, 0.0, 0.0, 0.0, 0.0, 0.0, 0.0, 0.0, 0.0, 0.0, 0.0, 0.0, 0.0, 0.0, 0.0, 0.0, 0.0, 0.0, 0.0, 0.0, 0.0, 0.0, 0.0, 0.0, 0.0, 0.0, 0.0, 0.0, 0.0, 0.0, 0.0, 0.0, 0.0, 0.0, 0.0, 0.0, 0.0, 0.0, 0.0, 0.0, 0.0, 0.0, 0.0, 0.0, 0.0, 0.0, 0.0, 0.0, 0.0, 0.0, 0.0, 0.0, 0.0, 0.0, 0.0, 0.0, 0.0, 0.0, 0.0, 0.0, 0.0, 0.0, 0.0, 0.0, 0.0, 0.0, 0.0, 0.0, 0.0, 0.0, 0.0, 0.0, 0.0, 0.0, 0.0, 0.0, 0.0, 0.0, 0.0, 0.0, 0.0, 0.0, 0.0, 0.0, 0.0, 0.0, 0.0, 0.0, 0.0, 0.0, 0.0, 0.0, 0.0, 0.0, 0.0, 0.0, 0.0, 0.0, 0.0, 0.0, 0.0, 0.0, 0.0, 0.0, 0.0, 0.0, 0.0, 0.0])
me_industrial_pipe01_128_01_physics.materials.append(mat_phy)
me_industrial_pipe01_128_01_physics.use_remesh_fix_poles = True
me_industrial_pipe01_128_01_physics.use_remesh_preserve_attributes = False
me_industrial_pipe01_128_01_physics.use_mirror_vertex_groups = False
me_industrial_pipe01_128_01_physics.update()
me_industrial_pipe01_128_01_physics.normals_split_custom_set([tuple(v) for v in zip(*[iter([0.1765, 0.696, -0.696, 0.0187, -0.1368, -0.9904, -0.01873, 0.1368, -0.9904, 0.1765, 0.696, -0.696, -0.01873, 0.1368, -0.9904, -0.19, 0.6942, -0.6942, -0.1766, -0.696, -0.696, -0.02837, -0.9996, 2.447e-05, -0.04826, -0.7063, 0.7063, -0.1766, -0.696, -0.696, -0.04826, -0.7063, 0.7063, -0.1629, -6.869e-05, 0.9866, -0.1766, -0.696, -0.696, -0.1629, -6.869e-05, 0.9866, -0.1298, 0.7011, 0.7011, -0.1766, -0.696, -0.696, -0.1298, 0.7011, 0.7011, -0.19, 0.6942, -0.6942, -0.1766, -0.696, -0.696, -0.19, 0.6942, -0.6942, -0.01873, 0.1368, -0.9904, -0.19, 0.6942, -0.6942, -0.1298, 0.7011, 0.7011, -0.01873, 0.9904, -0.1368, -0.1766, -0.696, -0.696, -0.01873, 0.1368, -0.9904, 0.0187, -0.1368, -0.9904, 0.1765, 0.696, -0.696, -0.19, 0.6942, -0.6942, -0.01873, 0.9904, -0.1368, 0.1765, 0.696, -0.696, -0.01873, 0.9904, -0.1368, 0.01867, 0.9904, 0.1367, 0.09631, 0.7038, 0.7038, 0.1765, 0.696, -0.696, 0.01867, 0.9904, 0.1367, 0.09631, 0.7038, 0.7038, 0.08232, -3.409e-05, 0.9966, 0.1765, 0.696, -0.696, 0.08232, -3.409e-05, 0.9966, 0.2534, -0.684, 0.684, 0.1765, 0.696, -0.696, 0.2534, -0.684, 0.684, 0.1901, -0.6942, -0.6942, 0.1765, 0.696, -0.696, 0.2534, -0.684, 0.684, 0.01414, -0.9999, 2.274e-05, 0.1901, -0.6942, -0.6942, 0.1901, -0.6942, -0.6942, 0.0187, -0.1368, -0.9904, 0.1765, 0.696, -0.696, -0.01873, 0.9904, -0.1368, -0.1298, 0.7011, 0.7011, 0.01867, 0.9904, 0.1367, 0.01867, 0.9904, 0.1367, -0.1298, 0.7011, 0.7011, 0.09631, 0.7038, 0.7038, -0.02837, -0.9996, 2.447e-05, 0.01414, -0.9999, 2.274e-05, -0.04826, -0.7063, 0.7063, 0.01414, -0.9999, 2.274e-05, 0.2534, -0.684, 0.684, -0.04826, -0.7063, 0.7063, -0.1766, -0.696, -0.696, 0.01414, -0.9999, 2.274e-05, -0.02837, -0.9996, 2.447e-05, 0.08232, -3.409e-05, 0.9966, -0.04826, -0.7063, 0.7063, 0.2534, -0.684, 0.684, 0.08232, -3.409e-05, 0.9966, -0.1629, -6.869e-05, 0.9866, -0.04826, -0.7063, 0.7063, 0.09631, 0.7038, 0.7038, -0.1298, 0.7011, 0.7011, 0.08232, -3.409e-05, 0.9966, -0.1298, 0.7011, 0.7011, -0.1629, -6.869e-05, 0.9866, 0.08232, -3.409e-05, 0.9966, 0.1901, -0.6942, -0.6942, -0.1766, -0.696, -0.696, 0.0187, -0.1368, -0.9904, 0.1901, -0.6942, -0.6942, 0.01414, -0.9999, 2.274e-05, -0.1766, -0.696, -0.696])] * 3)])
arm_industrial_pipe01_128_01_qc_skeleton = bpy.data.armatures.new('industrial_pipe01_128_01.qc_skeleton')  # bones are not reproduced

# ---- objects
ob_industrial_pipe01_128_01_qc_skeleton = bpy.data.objects.new('industrial_pipe01_128_01.qc_skeleton', arm_industrial_pipe01_128_01_qc_skeleton)
ob_industrial_pipe01_128_01_reference = bpy.data.objects.new('industrial_pipe01_128_01_reference', me_industrial_pipe01_128_01_reference)
ob_industrial_pipe01_128_01_physics = bpy.data.objects.new('industrial_pipe01_128_01_physics', me_industrial_pipe01_128_01_physics)

# ---- transforms, parenting, visibility, modifiers, constraints
ob_industrial_pipe01_128_01_qc_skeleton.location = (0.0, 0.0, 0.0)
ob_industrial_pipe01_128_01_qc_skeleton.show_in_front = True
ob_industrial_pipe01_128_01_qc_skeleton.lineart.crease_threshold = 0.0
ob_industrial_pipe01_128_01_reference.parent = ob_industrial_pipe01_128_01_qc_skeleton
ob_industrial_pipe01_128_01_reference.location = (0.0, 0.0, 0.0)
ob_industrial_pipe01_128_01_reference.lineart.crease_threshold = 0.0
_vg = ob_industrial_pipe01_128_01_reference.vertex_groups.new(name='static_prop')
_vg.add([0, 1, 2, 3, 4, 5, 6, 7, 8, 9, 10, 11, 12, 13, 14, 15, 16, 17, 18, 19, 20, 21, 22, 23, 24, 25, 26, 27, 28, 29, 30, 31, 32, 33, 34, 35, 36, 37, 38, 39, 40, 41, 42, 43, 44, 45, 46, 47, 48, 49, 50, 51, 52, 53, 54, 55, 56, 57, 58, 59, 60, 61, 62, 63, 64, 65, 66, 67, 68, 69, 70, 71, 72, 73, 74, 75, 76, 77, 78, 79, 80, 81, 82, 83, 84, 85, 86, 87, 88, 89, 90, 91, 92, 93, 94, 95], 1.0, 'REPLACE')
_m = ob_industrial_pipe01_128_01_reference.modifiers.new('Armature', 'ARMATURE')
_m.object = ob_industrial_pipe01_128_01_qc_skeleton
ob_industrial_pipe01_128_01_physics.parent = ob_industrial_pipe01_128_01_qc_skeleton
ob_industrial_pipe01_128_01_physics.location = (0.0, 0.0, 0.0)
ob_industrial_pipe01_128_01_physics.display_type = 'SOLID'
ob_industrial_pipe01_128_01_physics.show_wire = True
ob_industrial_pipe01_128_01_physics.lineart.crease_threshold = 0.0
_vg = ob_industrial_pipe01_128_01_physics.vertex_groups.new(name='static_prop')
_vg.add([0, 1, 2, 3, 4, 5, 6, 7, 8, 9, 10, 11, 12, 13, 14, 15], 1.0, 'REPLACE')
_m = ob_industrial_pipe01_128_01_physics.modifiers.new('Armature', 'ARMATURE')
_m.object = ob_industrial_pipe01_128_01_qc_skeleton

# ---- collection membership
scene.collection.objects.link(ob_industrial_pipe01_128_01_qc_skeleton)
scene.collection.objects.link(ob_industrial_pipe01_128_01_reference)
scene.collection.objects.link(ob_industrial_pipe01_128_01_physics)
col_industrial_pipe01_128_01.objects.link(ob_industrial_pipe01_128_01_qc_skeleton)
col_industrial_pipe01_128_01.objects.link(ob_industrial_pipe01_128_01_reference)
col_industrial_pipe01_128_01.objects.link(ob_industrial_pipe01_128_01_physics)

# ---- scene / render settings (as saved in the file)
scene.frame_start = 1; scene.frame_end = 250; scene.frame_set(0)
scene.render.engine = 'BLENDER_EEVEE_NEXT'
scene.cycles.use_denoising = False
scene.cycles.samples = 128
scene.cycles.sampling_pattern = 'TABULATED_SOBOL'
scene.cycles.use_adaptive_sampling = False
scene.cycles.use_light_tree = False
scene.view_settings.view_transform = 'Filmic'
bpy.context.view_layer.update()

# ---- added for rendering (the .blend has no active camera and no usable light): camera, sun + grey world if the file has none
cam_auto = bpy.data.cameras.new('AutoCamera')
cam_auto.lens = 50.0
cam_auto.sensor_width = 36.0
cam_auto.clip_end = 2205.7
ob_auto_camera = bpy.data.objects.new('AutoCamera', cam_auto)
scene.collection.objects.link(ob_auto_camera)
ob_auto_camera.location = (125.681, -214.818, 100.545)
ob_auto_camera.rotation_euler = (1.09748, -7.21219e-08, 0.694738)
scene.camera = ob_auto_camera
light_auto_sun = bpy.data.lights.new('AutoSun', 'SUN')
light_auto_sun.energy = 3.0
light_auto_sun.angle = 0.0523599
ob_auto_sun = bpy.data.objects.new('AutoSun', light_auto_sun)
scene.collection.objects.link(ob_auto_sun)
ob_auto_sun.rotation_euler = (0.872665, 0.174533, 0.523599)
if scene.world is None:
    world_auto = bpy.data.worlds.new('AutoWorld')
    world_auto.color = (0.3, 0.3, 0.3)
    scene.world = world_auto
bpy.context.view_layer.update()
